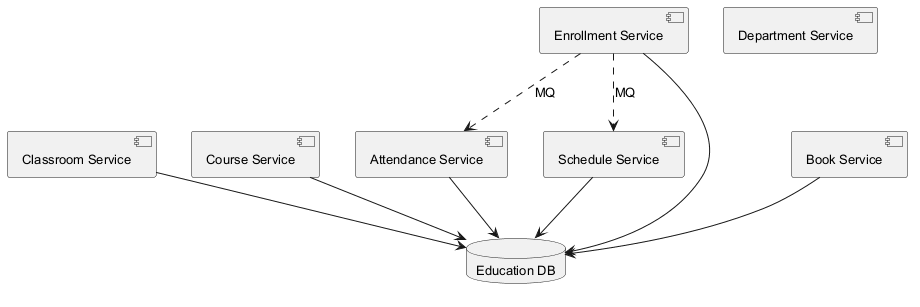

The diagram above was rendered by PlantUML. Its source (embedded in the PNG):
@startuml
skinparam backgroundColor #FFFFFF
skinparam classBackgroundColor #F3E5F5
skinparam classBorderColor #6A1B9A
skinparam defaultFontSize 13
component "Classroom Service" as C_ClassroomService
component "Course Service" as C_CourseService
component "Enrollment Service" as C_EnrollmentService
component "Attendance Service" as C_AttendanceService
component "Department Service" as C_DepartmentService
component "Book Service" as C_BookService
component "Schedule Service" as C_ScheduleService
database "Education DB" as DB_education
C_ClassroomService --> DB_education
C_CourseService --> DB_education
C_EnrollmentService --> DB_education
C_AttendanceService --> DB_education
C_BookService --> DB_education
C_ScheduleService --> DB_education
C_EnrollmentService ..> C_AttendanceService : MQ
C_EnrollmentService ..> C_ScheduleService : MQ
@enduml